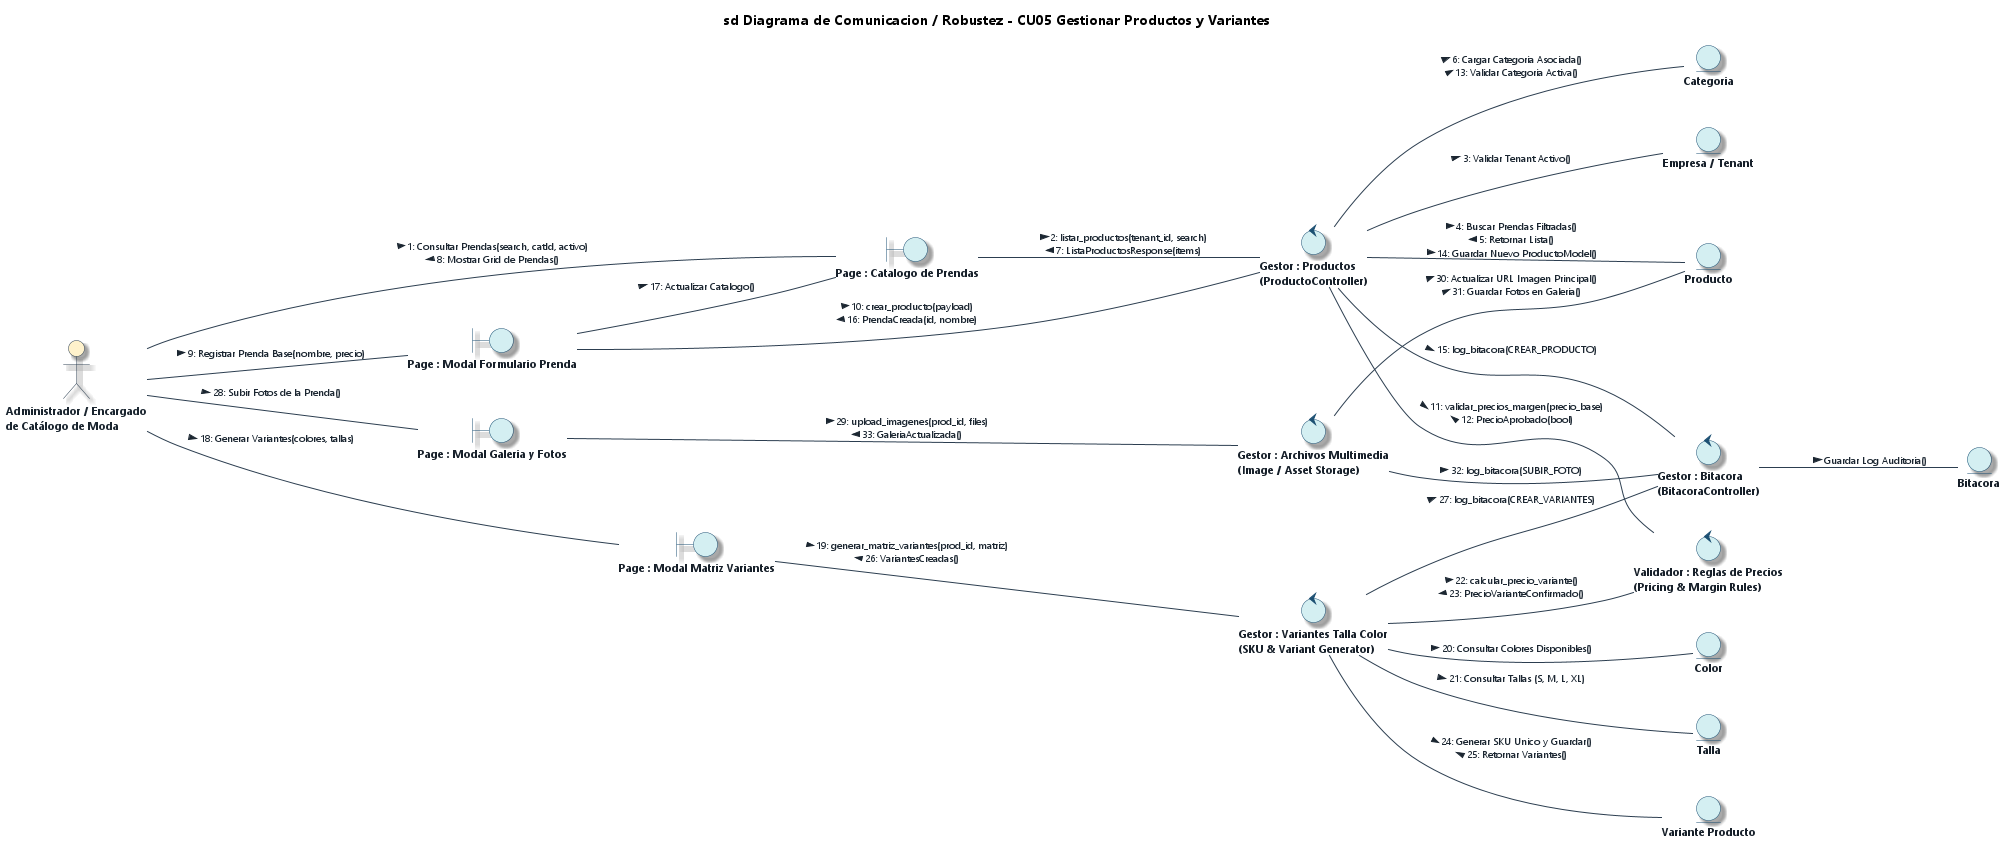

The diagram above was rendered by PlantUML. Its source (embedded in the PNG):
@startuml Diagrama_Robustez_CU05_Gestionar_Productos_EA
' ==============================================================================
' DIAGRAMA DE ROBUSTEZ Y COMUNICACIÓN (BCE) - CU05
' Caso de Uso: CU05 - Gestionar Catálogo de Prendas, Poleras y Variantes Talla/Color
' Estilo: Enterprise Architect 15 / 16 (Notación de Ivar Jacobson / ICONIX)
' Proyecto: ECOMMERCE_TIENDA (SaaS Multi-Tenant)
' ==============================================================================

title **sd Diagrama de Comunicacion / Robustez - CU05 Gestionar Productos y Variantes**

left to right direction

' --- CONFIGURACIÓN DE ESTILO ENTERPRISE ARCHITECT ---
skinparam backgroundColor #FFFFFF
skinparam defaultFontName "Segoe UI"
skinparam defaultFontSize 11
skinparam shadowing true
skinparam roundcorner 12

skinparam actor {
    BackgroundColor #FFF2CC
    BorderColor #2C3E50
    FontColor #1A252F
    FontStyle bold
}

skinparam boundary {
    BackgroundColor #D4EFF2
    BorderColor #1B4F72
    FontColor #17202A
    FontStyle bold
}

skinparam control {
    BackgroundColor #D4EFF2
    BorderColor #1B4F72
    FontColor #17202A
    FontStyle bold
}

skinparam entity {
    BackgroundColor #D4EFF2
    BorderColor #1B4F72
    FontColor #17202A
    FontStyle bold
}

skinparam arrow {
    Color #2C3E50
    FontColor #1B2631
    FontSize 10
}

' ==============================================================================
' 1. ACTOR
' ==============================================================================
actor "Administrador / Encargado\nde Catálogo de Moda" as ActAdmin

' ==============================================================================
' 2. MÚLTIPLES VISTAS / BOUNDARIES
' ==============================================================================
boundary "Page : Catalogo de Prendas" as B_ProdList
boundary "Page : Modal Formulario Prenda" as B_ProdModal
boundary "Page : Modal Matriz Variantes" as B_VarModal
boundary "Page : Modal Galeria y Fotos" as B_MediaModal

' ==============================================================================
' 3. MÚLTIPLES CONTROLADORES / CONTROLS
' ==============================================================================
control "Gestor : Productos\n(ProductoController)" as C_Prod
control "Gestor : Variantes Talla Color\n(SKU & Variant Generator)" as C_Var
control "Validador : Reglas de Precios\n(Pricing & Margin Rules)" as C_PriceVal
control "Gestor : Archivos Multimedia\n(Image / Asset Storage)" as C_Media
control "Gestor : Bitacora\n(BitacoraController)" as C_Bitacora

' ==============================================================================
' 4. MÚLTIPLES ENTIDADES / ENTITIES
' ==============================================================================
entity "Producto" as E_Producto
entity "Variante Producto" as E_Variante
entity "Categoria" as E_Categoria
entity "Color" as E_Color
entity "Talla" as E_Talla
entity "Empresa / Tenant" as E_Tenant
entity "Bitacora" as E_Bitacora

' ==============================================================================
' FLUJOS Y MENSAJES NUMERADOS (COMUNICACIÓN ROBUSTEZ BCE)
' ==============================================================================

' --- ACTOR A VISTAS ---
ActAdmin -- B_ProdList : 1: Consultar Prendas(search, catId, activo) >\n8: Mostrar Grid de Prendas() <
ActAdmin -- B_ProdModal : 9: Registrar Prenda Base(nombre, precio) >
ActAdmin -- B_VarModal : 18: Generar Variantes(colores, tallas) >
ActAdmin -- B_MediaModal : 28: Subir Fotos de la Prenda() >

' --- VISTAS A CONTROLADORES ---
B_ProdList -- C_Prod : 2: listar_productos(tenant_id, search) >\n7: ListaProductosResponse(items) <
B_ProdModal -- C_Prod : 10: crear_producto(payload) >\n16: PrendaCreada(id, nombre) <
B_ProdModal -- B_ProdList : 17: Actualizar Catalogo() >
B_VarModal -- C_Var : 19: generar_matriz_variantes(prod_id, matriz) >\n26: VariantesCreadas() <
B_MediaModal -- C_Media : 29: upload_imagenes(prod_id, files) >\n33: GaleriaActualizada() <

' --- CONTROLADOR DE PRODUCTOS CON ENTIDADES ---
C_Prod -- E_Tenant : 3: Validar Tenant Activo() >
C_Prod -- E_Producto : 4: Buscar Prendas Filtradas() >\n5: Retornar Lista() <\n14: Guardar Nuevo ProductoModel() >
C_Prod -- E_Categoria : 6: Cargar Categoria Asociada() >\n13: Validar Categoria Activa() >

' --- ORQUESTACIÓN CON VALIDADOR DE PRECIOS ---
C_Prod -- C_PriceVal : 11: validar_precios_margen(precio_base) >\n12: PrecioAprobado(bool) <

' --- ORQUESTACIÓN DE VARIANTES TALLA Y COLOR ---
C_Var -- E_Color : 20: Consultar Colores Disponibles() >
C_Var -- E_Talla : 21: Consultar Tallas (S, M, L, XL) >
C_Var -- C_PriceVal : 22: calcular_precio_variante() >\n23: PrecioVarianteConfirmado() <
C_Var -- E_Variante : 24: Generar SKU Unico y Guardar() >\n25: Retornar Variantes() <

' --- ORQUESTACIÓN DE SUBIDA DE IMÁGENES ---
C_Media -- E_Producto : 30: Actualizar URL Imagen Principal() >\n31: Guardar Fotos en Galeria() >

' --- AUDITORÍA EN BITÁCORA ---
C_Prod -- C_Bitacora : 15: log_bitacora(CREAR_PRODUCTO) >
C_Var -- C_Bitacora : 27: log_bitacora(CREAR_VARIANTES) >
C_Media -- C_Bitacora : 32: log_bitacora(SUBIR_FOTO) >
C_Bitacora -- E_Bitacora : Guardar Log Auditoria() >

@enduml